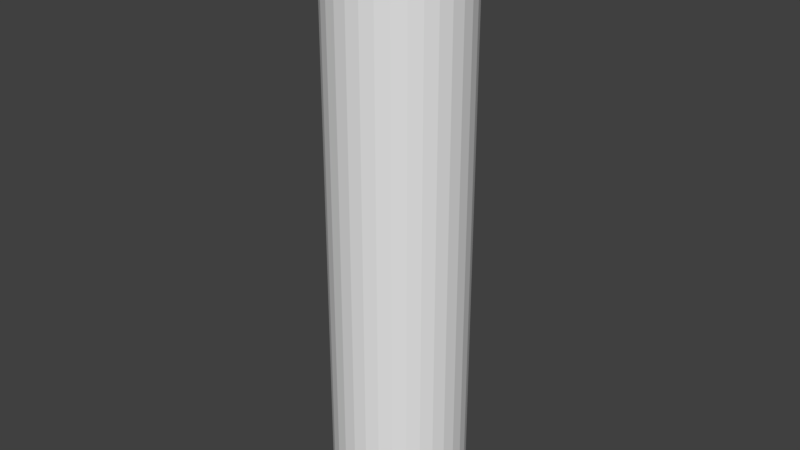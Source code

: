 # Source: baterija.blend  (saved by Blender 2.79.0; exported with 4.5.12 LTS)
import bpy
from mathutils import Matrix  # noqa: F401  (used for matrix-valued properties, if any)

bpy.ops.wm.read_factory_settings(use_empty=True)
scene = bpy.context.scene
scene.name = 'Scene'

# ---- collections
col_collection_4 = bpy.data.collections.new('Collection 4'); scene.collection.children.link(col_collection_4)

# ---- materials (node trees are filled in below, after node groups)
mat_material_002 = bpy.data.materials.new('Material.002')
mat_material_002.alpha_threshold = 0.0
mat_material_002.use_transparent_shadow = False
mat_material_002.preview_render_type = 'CUBE'
mat_material_002.roughness = 0.5

# ---- material node trees

# ---- world
world_world = bpy.data.worlds.new('World'); scene.world = world_world
world_world.color = (0.05088, 0.05088, 0.05088)
world_world.use_sun_shadow = False
world_world.sun_shadow_jitter_overblur = 0.0
world_world.cycles.sampling_method = 'MANUAL'

# ---- meshes
me_cylinder_002 = bpy.data.meshes.new('Cylinder.002')
me_cylinder_002.from_pydata([(0.0, 1.0, -1.0), (0.0, 1.0, 1.0), (0.1951, 0.9808, -1.0), (0.1951, 0.9808, 1.0), (0.3827, 0.9239, -1.0), (0.3827, 0.9239, 1.0), (0.5556, 0.8315, -1.0), (0.5556, 0.8315, 1.0), (0.7071, 0.7071, -1.0), (0.7071, 0.7071, 1.0), (0.8315, 0.5556, -1.0), (0.8315, 0.5556, 1.0), (0.9239, 0.3827, -1.0), (0.9239, 0.3827, 1.0), (0.9808, 0.1951, -1.0), (0.9808, 0.1951, 1.0), (1.0, 7.55e-08, -1.0), (1.0, 7.55e-08, 1.0), (0.9808, -0.1951, -1.0), (0.9808, -0.1951, 1.0), (0.9239, -0.3827, -1.0), (0.9239, -0.3827, 1.0), (0.8315, -0.5556, -1.0), (0.8315, -0.5556, 1.0), (0.7071, -0.7071, -1.0), (0.7071, -0.7071, 1.0), (0.5556, -0.8315, -1.0), (0.5556, -0.8315, 1.0), (0.3827, -0.9239, -1.0), (0.3827, -0.9239, 1.0), (0.1951, -0.9808, -1.0), (0.1951, -0.9808, 1.0), (-3.258e-07, -1.0, -1.0), (-3.258e-07, -1.0, 1.0), (-0.1951, -0.9808, -1.0), (-0.1951, -0.9808, 1.0), (-0.3827, -0.9239, -1.0), (-0.3827, -0.9239, 1.0), (-0.5556, -0.8315, -1.0), (-0.5556, -0.8315, 1.0), (-0.7071, -0.7071, -1.0), (-0.7071, -0.7071, 1.0), (-0.8315, -0.5556, -1.0), (-0.8315, -0.5556, 1.0), (-0.9239, -0.3827, -1.0), (-0.9239, -0.3827, 1.0), (-0.9808, -0.1951, -1.0), (-0.9808, -0.1951, 1.0), (-1.0, 9.656e-07, -1.0), (-1.0, 9.656e-07, 1.0), (-0.9808, 0.1951, -1.0), (-0.9808, 0.1951, 1.0), (-0.9239, 0.3827, -1.0), (-0.9239, 0.3827, 1.0), (-0.8315, 0.5556, -1.0), (-0.8315, 0.5556, 1.0), (-0.7071, 0.7071, -1.0), (-0.7071, 0.7071, 1.0), (-0.5556, 0.8315, -1.0), (-0.5556, 0.8315, 1.0), (-0.3827, 0.9239, -1.0), (-0.3827, 0.9239, 1.0), (-0.1951, 0.9808, -1.0), (-0.1951, 0.9808, 1.0)], [], [(0, 1, 3, 2), (2, 3, 5, 4), (4, 5, 7, 6), (6, 7, 9, 8), (8, 9, 11, 10), (10, 11, 13, 12), (12, 13, 15, 14), (14, 15, 17, 16), (16, 17, 19, 18), (18, 19, 21, 20), (20, 21, 23, 22), (22, 23, 25, 24), (24, 25, 27, 26), (26, 27, 29, 28), (28, 29, 31, 30), (30, 31, 33, 32), (32, 33, 35, 34), (34, 35, 37, 36), (36, 37, 39, 38), (38, 39, 41, 40), (40, 41, 43, 42), (42, 43, 45, 44), (44, 45, 47, 46), (46, 47, 49, 48), (48, 49, 51, 50), (50, 51, 53, 52), (52, 53, 55, 54), (54, 55, 57, 56), (56, 57, 59, 58), (58, 59, 61, 60), (3, 1, 63, 61, 59, 57, 55, 53, 51, 49, 47, 45, 43, 41, 39, 37, 35, 33, 31, 29, 27, 25, 23, 21, 19, 17, 15, 13, 11, 9, 7, 5), (60, 61, 63, 62), (62, 63, 1, 0), (0, 2, 4, 6, 8, 10, 12, 14, 16, 18, 20, 22, 24, 26, 28, 30, 32, 34, 36, 38, 40, 42, 44, 46, 48, 50, 52, 54, 56, 58, 60, 62)])
me_cylinder_002.materials.append(mat_material_002)
me_cylinder_002.use_remesh_preserve_volume = False
me_cylinder_002.use_remesh_preserve_attributes = False
me_cylinder_002.use_mirror_vertex_groups = False
me_cylinder_002.update()
me_cylinder_001 = bpy.data.meshes.new('Cylinder.001')
me_cylinder_001.from_pydata([(0.0, 1.0, -1.0), (0.0, 1.0, 1.0), (0.1951, 0.9808, -1.0), (0.1951, 0.9808, 1.0), (0.3827, 0.9239, -1.0), (0.3827, 0.9239, 1.0), (0.5556, 0.8315, -1.0), (0.5556, 0.8315, 1.0), (0.7071, 0.7071, -1.0), (0.7071, 0.7071, 1.0), (0.8315, 0.5556, -1.0), (0.8315, 0.5556, 1.0), (0.9239, 0.3827, -1.0), (0.9239, 0.3827, 1.0), (0.9808, 0.1951, -1.0), (0.9808, 0.1951, 1.0), (1.0, 7.55e-08, -1.0), (1.0, 7.55e-08, 1.0), (0.9808, -0.1951, -1.0), (0.9808, -0.1951, 1.0), (0.9239, -0.3827, -1.0), (0.9239, -0.3827, 1.0), (0.8315, -0.5556, -1.0), (0.8315, -0.5556, 1.0), (0.7071, -0.7071, -1.0), (0.7071, -0.7071, 1.0), (0.5556, -0.8315, -1.0), (0.5556, -0.8315, 1.0), (0.3827, -0.9239, -1.0), (0.3827, -0.9239, 1.0), (0.1951, -0.9808, -1.0), (0.1951, -0.9808, 1.0), (-3.258e-07, -1.0, -1.0), (-3.258e-07, -1.0, 1.0), (-0.1951, -0.9808, -1.0), (-0.1951, -0.9808, 1.0), (-0.3827, -0.9239, -1.0), (-0.3827, -0.9239, 1.0), (-0.5556, -0.8315, -1.0), (-0.5556, -0.8315, 1.0), (-0.7071, -0.7071, -1.0), (-0.7071, -0.7071, 1.0), (-0.8315, -0.5556, -1.0), (-0.8315, -0.5556, 1.0), (-0.9239, -0.3827, -1.0), (-0.9239, -0.3827, 1.0), (-0.9808, -0.1951, -1.0), (-0.9808, -0.1951, 1.0), (-1.0, 9.656e-07, -1.0), (-1.0, 9.656e-07, 1.0), (-0.9808, 0.1951, -1.0), (-0.9808, 0.1951, 1.0), (-0.9239, 0.3827, -1.0), (-0.9239, 0.3827, 1.0), (-0.8315, 0.5556, -1.0), (-0.8315, 0.5556, 1.0), (-0.7071, 0.7071, -1.0), (-0.7071, 0.7071, 1.0), (-0.5556, 0.8315, -1.0), (-0.5556, 0.8315, 1.0), (-0.3827, 0.9239, -1.0), (-0.3827, 0.9239, 1.0), (-0.1951, 0.9808, -1.0), (-0.1951, 0.9808, 1.0), (3.702e-08, 0.6883, -1.0), (0.1343, 0.675, -1.0), (0.2634, 0.6359, -1.0), (0.3824, 0.5723, -1.0), (0.4867, 0.4867, -1.0), (0.5723, 0.3824, -1.0), (0.6359, 0.2634, -1.0), (0.675, 0.1343, -1.0), (0.6883, 1.408e-07, -1.0), (0.675, -0.1343, -1.0), (0.6359, -0.2634, -1.0), (0.5723, -0.3824, -1.0), (0.4867, -0.4867, -1.0), (0.3824, -0.5723, -1.0), (0.2634, -0.6359, -1.0), (0.1343, -0.675, -1.0), (-1.873e-07, -0.6883, -1.0), (-0.1343, -0.675, -1.0), (-0.2634, -0.6359, -1.0), (-0.3824, -0.5723, -1.0), (-0.4867, -0.4867, -1.0), (-0.5723, -0.3824, -1.0), (-0.6359, -0.2634, -1.0), (-0.675, -0.1343, -1.0), (-0.6883, 7.534e-07, -1.0), (-0.675, 0.1343, -1.0), (-0.6359, 0.2634, -1.0), (-0.5723, 0.3824, -1.0), (-0.4867, 0.4867, -1.0), (-0.3824, 0.5723, -1.0), (-0.2634, 0.6359, -1.0), (-0.1343, 0.675, -1.0), (3.702e-08, 0.6883, -1.039), (0.1343, 0.675, -1.039), (0.2634, 0.6359, -1.039), (0.3824, 0.5723, -1.039), (0.4867, 0.4867, -1.039), (0.5723, 0.3824, -1.039), (0.6359, 0.2634, -1.039), (0.675, 0.1343, -1.039), (0.6883, 1.408e-07, -1.039), (0.675, -0.1343, -1.039), (0.6359, -0.2634, -1.039), (0.5723, -0.3824, -1.039), (0.4867, -0.4867, -1.039), (0.3824, -0.5723, -1.039), (0.2634, -0.6359, -1.039), (0.1343, -0.675, -1.039), (-1.873e-07, -0.6883, -1.039), (-0.1343, -0.675, -1.039), (-0.2634, -0.6359, -1.039), (-0.3824, -0.5723, -1.039), (-0.4867, -0.4867, -1.039), (-0.5723, -0.3824, -1.039), (-0.6359, -0.2634, -1.039), (-0.675, -0.1343, -1.039), (-0.6883, 7.534e-07, -1.039), (-0.675, 0.1343, -1.039), (-0.6359, 0.2634, -1.039), (-0.5723, 0.3824, -1.039), (-0.4867, 0.4867, -1.039), (-0.3824, 0.5723, -1.039), (-0.2634, 0.6359, -1.039), (-0.1343, 0.675, -1.039), (0.1712, 0.8608, 1.0), (1.453e-08, 0.8777, 1.0), (0.3359, 0.8108, 1.0), (0.4876, 0.7297, 1.0), (0.6206, 0.6206, 1.0), (0.7297, 0.4876, 1.0), (0.8108, 0.3359, 1.0), (0.8608, 0.1712, 1.0), (0.8777, 1.011e-07, 1.0), (0.8608, -0.1712, 1.0), (0.8108, -0.3359, 1.0), (0.7297, -0.4876, 1.0), (0.6206, -0.6206, 1.0), (0.4876, -0.7297, 1.0), (0.3359, -0.8108, 1.0), (0.1712, -0.8608, 1.0), (-2.714e-07, -0.8777, 1.0), (-0.1712, -0.8608, 1.0), (-0.3359, -0.8108, 1.0), (-0.4876, -0.7297, 1.0), (-0.6206, -0.6206, 1.0), (-0.7297, -0.4876, 1.0), (-0.8108, -0.3359, 1.0), (-0.8608, -0.1712, 1.0), (-0.8777, 8.823e-07, 1.0), (-0.8608, 0.1712, 1.0), (-0.8108, 0.3359, 1.0), (-0.7297, 0.4876, 1.0), (-0.6206, 0.6206, 1.0), (-0.4876, 0.7297, 1.0), (-0.3359, 0.8108, 1.0), (-0.1712, 0.8608, 1.0), (0.1712, 0.8608, 1.01), (1.453e-08, 0.8777, 1.01), (0.3359, 0.8108, 1.01), (0.4876, 0.7297, 1.01), (0.6206, 0.6206, 1.01), (0.7297, 0.4876, 1.01), (0.8108, 0.3359, 1.01), (0.8608, 0.1712, 1.01), (0.8777, 1.011e-07, 1.01), (0.8608, -0.1712, 1.01), (0.8108, -0.3359, 1.01), (0.7297, -0.4876, 1.01), (0.6206, -0.6206, 1.01), (0.4876, -0.7297, 1.01), (0.3359, -0.8108, 1.01), (0.1712, -0.8608, 1.01), (-2.714e-07, -0.8777, 1.01), (-0.1712, -0.8608, 1.01), (-0.3359, -0.8108, 1.01), (-0.4876, -0.7297, 1.01), (-0.6206, -0.6206, 1.01), (-0.7297, -0.4876, 1.01), (-0.8108, -0.3359, 1.01), (-0.8608, -0.1712, 1.01), (-0.8777, 8.823e-07, 1.01), (-0.8608, 0.1712, 1.01), (-0.8108, 0.3359, 1.01), (-0.7297, 0.4876, 1.01), (-0.6206, 0.6206, 1.01), (-0.4876, 0.7297, 1.01), (-0.3359, 0.8108, 1.01), (-0.1712, 0.8608, 1.01), (0.0, 1.0, -0.8193), (0.0, 1.0, -0.7383), (0.1951, 0.9808, -0.7383), (0.1951, 0.9808, -0.8193), (0.3827, 0.9239, -0.7383), (0.3827, 0.9239, -0.8193), (0.5556, 0.8315, -0.7383), (0.5556, 0.8315, -0.8193), (0.7071, 0.7071, -0.7383), (0.7071, 0.7071, -0.8193), (0.8315, 0.5556, -0.7383), (0.8315, 0.5556, -0.8193), (0.9239, 0.3827, -0.7383), (0.9239, 0.3827, -0.8193), (0.9808, 0.1951, -0.7383), (0.9808, 0.1951, -0.8193), (1.0, 7.55e-08, -0.7383), (1.0, 7.55e-08, -0.8193), (0.9808, -0.1951, -0.7383), (0.9808, -0.1951, -0.8193), (0.9239, -0.3827, -0.7383), (0.9239, -0.3827, -0.8193), (0.8315, -0.5556, -0.7383), (0.8315, -0.5556, -0.8193), (0.7071, -0.7071, -0.7383), (0.7071, -0.7071, -0.8193), (0.5556, -0.8315, -0.7383), (0.5556, -0.8315, -0.8193), (0.3827, -0.9239, -0.7383), (0.3827, -0.9239, -0.8193), (0.1951, -0.9808, -0.7383), (0.1951, -0.9808, -0.8193), (-3.258e-07, -1.0, -0.7383), (-3.258e-07, -1.0, -0.8193), (-0.1951, -0.9808, -0.7383), (-0.1951, -0.9808, -0.8193), (-0.3827, -0.9239, -0.7383), (-0.3827, -0.9239, -0.8193), (-0.5556, -0.8315, -0.7383), (-0.5556, -0.8315, -0.8193), (-0.7071, -0.7071, -0.7383), (-0.7071, -0.7071, -0.8193), (-0.8315, -0.5556, -0.7383), (-0.8315, -0.5556, -0.8193), (-0.9239, -0.3827, -0.7383), (-0.9239, -0.3827, -0.8193), (-0.9808, -0.1951, -0.7383), (-0.9808, -0.1951, -0.8193), (-1.0, 9.656e-07, -0.7383), (-1.0, 9.656e-07, -0.8193), (-0.9808, 0.1951, -0.7383), (-0.9808, 0.1951, -0.8193), (-0.9239, 0.3827, -0.7383), (-0.9239, 0.3827, -0.8193), (-0.8315, 0.5556, -0.7383), (-0.8315, 0.5556, -0.8193), (-0.7071, 0.7071, -0.7383), (-0.7071, 0.7071, -0.8193), (-0.5556, 0.8315, -0.7383), (-0.5556, 0.8315, -0.8193), (-0.3827, 0.9239, -0.7383), (-0.3827, 0.9239, -0.8193), (-0.1951, 0.9808, -0.7383), (-0.1951, 0.9808, -0.8193), (0.1712, 0.8608, 1.023), (1.453e-08, 0.8777, 1.023), (0.3359, 0.8108, 1.023), (0.4876, 0.7297, 1.023), (0.6206, 0.6206, 1.023), (0.7297, 0.4876, 1.023), (0.8108, 0.3359, 1.023), (0.8608, 0.1712, 1.023), (0.8777, 1.011e-07, 1.023), (0.8608, -0.1712, 1.023), (0.8108, -0.3359, 1.023), (0.7297, -0.4876, 1.023), (0.6206, -0.6206, 1.023), (0.4876, -0.7297, 1.023), (0.3359, -0.8108, 1.023), (0.1712, -0.8608, 1.023), (-2.714e-07, -0.8777, 1.023), (-0.1712, -0.8608, 1.023), (-0.3359, -0.8108, 1.023), (-0.4876, -0.7297, 1.023), (-0.6206, -0.6206, 1.023), (-0.7297, -0.4876, 1.023), (-0.8108, -0.3359, 1.023), (-0.8608, -0.1712, 1.023), (-0.8777, 8.823e-07, 1.023), (-0.8608, 0.1712, 1.023), (-0.8108, 0.3359, 1.023), (-0.7297, 0.4876, 1.023), (-0.6206, 0.6206, 1.023), (-0.4876, 0.7297, 1.023), (-0.3359, 0.8108, 1.023), (-0.1712, 0.8608, 1.023)], [], [(193, 1, 3, 194), (194, 3, 5, 196), (196, 5, 7, 198), (198, 7, 9, 200), (200, 9, 11, 202), (202, 11, 13, 204), (204, 13, 15, 206), (206, 15, 17, 208), (208, 17, 19, 210), (210, 19, 21, 212), (212, 21, 23, 214), (214, 23, 25, 216), (216, 25, 27, 218), (218, 27, 29, 220), (220, 29, 31, 222), (222, 31, 33, 224), (224, 33, 35, 226), (226, 35, 37, 228), (228, 37, 39, 230), (230, 39, 41, 232), (232, 41, 43, 234), (234, 43, 45, 236), (236, 45, 47, 238), (238, 47, 49, 240), (240, 49, 51, 242), (242, 51, 53, 244), (244, 53, 55, 246), (246, 55, 57, 248), (248, 57, 59, 250), (250, 59, 61, 252), (17, 15, 135, 136), (252, 61, 63, 254), (254, 63, 1, 193), (50, 52, 90, 89), (71, 72, 104, 103), (6, 8, 68, 67), (24, 26, 77, 76), (42, 44, 86, 85), (60, 62, 95, 94), (16, 18, 73, 72), (34, 36, 82, 81), (52, 54, 91, 90), (8, 10, 69, 68), (26, 28, 78, 77), (44, 46, 87, 86), (0, 2, 65, 64), (62, 0, 64, 95), (18, 20, 74, 73), (36, 38, 83, 82), (54, 56, 92, 91), (10, 12, 70, 69), (28, 30, 79, 78), (46, 48, 88, 87), (2, 4, 66, 65), (20, 22, 75, 74), (38, 40, 84, 83), (56, 58, 93, 92), (12, 14, 71, 70), (30, 32, 80, 79), (48, 50, 89, 88), (4, 6, 67, 66), (22, 24, 76, 75), (40, 42, 85, 84), (58, 60, 94, 93), (14, 16, 72, 71), (32, 34, 81, 80), (96, 97, 98, 99, 100, 101, 102, 103, 104, 105, 106, 107, 108, 109, 110, 111, 112, 113, 114, 115, 116, 117, 118, 119, 120, 121, 122, 123, 124, 125, 126, 127), (85, 86, 118, 117), (72, 73, 105, 104), (86, 87, 119, 118), (73, 74, 106, 105), (87, 88, 120, 119), (74, 75, 107, 106), (88, 89, 121, 120), (75, 76, 108, 107), (89, 90, 122, 121), (76, 77, 109, 108), (90, 91, 123, 122), (77, 78, 110, 109), (64, 65, 97, 96), (91, 92, 124, 123), (78, 79, 111, 110), (65, 66, 98, 97), (92, 93, 125, 124), (79, 80, 112, 111), (66, 67, 99, 98), (93, 94, 126, 125), (80, 81, 113, 112), (67, 68, 100, 99), (94, 95, 127, 126), (81, 82, 114, 113), (68, 69, 101, 100), (95, 64, 96, 127), (82, 83, 115, 114), (69, 70, 102, 101), (83, 84, 116, 115), (70, 71, 103, 102), (84, 85, 117, 116), (142, 141, 173, 174), (35, 33, 144, 145), (53, 51, 153, 154), (9, 7, 131, 132), (27, 25, 140, 141), (45, 43, 149, 150), (63, 61, 158, 159), (19, 17, 136, 137), (37, 35, 145, 146), (55, 53, 154, 155), (11, 9, 132, 133), (29, 27, 141, 142), (47, 45, 150, 151), (3, 1, 129, 128), (1, 63, 159, 129), (21, 19, 137, 138), (39, 37, 146, 147), (57, 55, 155, 156), (13, 11, 133, 134), (31, 29, 142, 143), (49, 47, 151, 152), (5, 3, 128, 130), (23, 21, 138, 139), (41, 39, 147, 148), (59, 57, 156, 157), (15, 13, 134, 135), (33, 31, 143, 144), (51, 49, 152, 153), (7, 5, 130, 131), (25, 23, 139, 140), (43, 41, 148, 149), (61, 59, 157, 158), (160, 161, 257, 256), (128, 129, 161, 160), (156, 155, 187, 188), (143, 142, 174, 175), (130, 128, 160, 162), (157, 156, 188, 189), (144, 143, 175, 176), (131, 130, 162, 163), (158, 157, 189, 190), (145, 144, 176, 177), (132, 131, 163, 164), (159, 158, 190, 191), (146, 145, 177, 178), (133, 132, 164, 165), (129, 159, 191, 161), (147, 146, 178, 179), (134, 133, 165, 166), (148, 147, 179, 180), (135, 134, 166, 167), (149, 148, 180, 181), (136, 135, 167, 168), (150, 149, 181, 182), (137, 136, 168, 169), (151, 150, 182, 183), (138, 137, 169, 170), (152, 151, 183, 184), (139, 138, 170, 171), (153, 152, 184, 185), (140, 139, 171, 172), (154, 153, 185, 186), (141, 140, 172, 173), (155, 154, 186, 187), (62, 255, 192, 0), (255, 254, 193, 192), (60, 253, 255, 62), (253, 252, 254, 255), (58, 251, 253, 60), (251, 250, 252, 253), (56, 249, 251, 58), (249, 248, 250, 251), (54, 247, 249, 56), (247, 246, 248, 249), (52, 245, 247, 54), (245, 244, 246, 247), (50, 243, 245, 52), (243, 242, 244, 245), (48, 241, 243, 50), (241, 240, 242, 243), (46, 239, 241, 48), (239, 238, 240, 241), (44, 237, 239, 46), (237, 236, 238, 239), (42, 235, 237, 44), (235, 234, 236, 237), (40, 233, 235, 42), (233, 232, 234, 235), (38, 231, 233, 40), (231, 230, 232, 233), (36, 229, 231, 38), (229, 228, 230, 231), (34, 227, 229, 36), (227, 226, 228, 229), (32, 225, 227, 34), (225, 224, 226, 227), (30, 223, 225, 32), (223, 222, 224, 225), (28, 221, 223, 30), (221, 220, 222, 223), (26, 219, 221, 28), (219, 218, 220, 221), (24, 217, 219, 26), (217, 216, 218, 219), (22, 215, 217, 24), (215, 214, 216, 217), (20, 213, 215, 22), (213, 212, 214, 215), (18, 211, 213, 20), (211, 210, 212, 213), (16, 209, 211, 18), (209, 208, 210, 211), (14, 207, 209, 16), (207, 206, 208, 209), (12, 205, 207, 14), (205, 204, 206, 207), (10, 203, 205, 12), (203, 202, 204, 205), (8, 201, 203, 10), (201, 200, 202, 203), (6, 199, 201, 8), (199, 198, 200, 201), (4, 197, 199, 6), (197, 196, 198, 199), (2, 195, 197, 4), (195, 194, 196, 197), (0, 192, 195, 2), (192, 193, 194, 195), (256, 257, 287, 286, 285, 284, 283, 282, 281, 280, 279, 278, 277, 276, 275, 274, 273, 272, 271, 270, 269, 268, 267, 266, 265, 264, 263, 262, 261, 260, 259, 258), (188, 187, 283, 284), (175, 174, 270, 271), (162, 160, 256, 258), (189, 188, 284, 285), (176, 175, 271, 272), (163, 162, 258, 259), (190, 189, 285, 286), (177, 176, 272, 273), (164, 163, 259, 260), (191, 190, 286, 287), (178, 177, 273, 274), (165, 164, 260, 261), (161, 191, 287, 257), (179, 178, 274, 275), (166, 165, 261, 262), (180, 179, 275, 276), (167, 166, 262, 263), (181, 180, 276, 277), (168, 167, 263, 264), (182, 181, 277, 278), (169, 168, 264, 265), (183, 182, 278, 279), (170, 169, 265, 266), (184, 183, 279, 280), (171, 170, 266, 267), (185, 184, 280, 281), (172, 171, 267, 268), (186, 185, 281, 282), (173, 172, 268, 269), (187, 186, 282, 283), (174, 173, 269, 270)])
me_cylinder_001.use_remesh_preserve_volume = False
me_cylinder_001.use_remesh_preserve_attributes = False
me_cylinder_001.use_mirror_vertex_groups = False
me_cylinder_001.update()

# ---- objects
ob_cylinder = bpy.data.objects.new('Cylinder', me_cylinder_002)
ob_cylinder_001 = bpy.data.objects.new('Cylinder.001', me_cylinder_001)

# ---- transforms, parenting, visibility, modifiers, constraints
ob_cylinder.location = (-2.714, -2.478, 2.688)
ob_cylinder.scale = (0.07517, 0.07517, 0.3227)
ob_cylinder.lineart.crease_threshold = 0.0
ob_cylinder_001.location = (-2.713, -2.478, 2.688)
ob_cylinder_001.scale = (-0.07425, -0.07425, -0.3229)
ob_cylinder_001.lineart.crease_threshold = 0.0
_m = ob_cylinder_001.modifiers.new('Subsurf', 'SUBSURF')
_m.uv_smooth = 'PRESERVE_CORNERS'
_m.quality = 2
_m.show_only_control_edges = False

# ---- collection membership
col_collection_4.objects.link(ob_cylinder)
col_collection_4.objects.link(ob_cylinder_001)

# ---- scene / render settings (as saved in the file)
scene.frame_start = 1; scene.frame_end = 250; scene.frame_set(1)
scene.render.engine = 'BLENDER_EEVEE_NEXT'
scene.render.resolution_percentage = 50
scene.render.dither_intensity = 0.0
scene.cycles.use_denoising = False
scene.cycles.samples = 128
scene.cycles.sampling_pattern = 'TABULATED_SOBOL'
scene.cycles.use_adaptive_sampling = False
scene.cycles.use_light_tree = False
scene.cycles.blur_glossy = 0.0
scene.cycles.sample_clamp_indirect = 0.0
scene.view_settings.view_transform = 'Standard'
bpy.context.view_layer.update()

# ---- added for rendering (the .blend has no active camera and no usable light): camera, sun
cam_auto = bpy.data.cameras.new('AutoCamera')
cam_auto.lens = 50.0
cam_auto.sensor_width = 36.0
cam_auto.clip_end = 1000.0
ob_auto_camera = bpy.data.objects.new('AutoCamera', cam_auto)
scene.collection.objects.link(ob_auto_camera)
ob_auto_camera.location = (-2.06687, -3.25394, 3.20826)
ob_auto_camera.rotation_euler = (1.09748, -7.21219e-08, 0.694738)
scene.camera = ob_auto_camera
light_auto_sun = bpy.data.lights.new('AutoSun', 'SUN')
light_auto_sun.energy = 3.0
light_auto_sun.angle = 0.0523599
ob_auto_sun = bpy.data.objects.new('AutoSun', light_auto_sun)
scene.collection.objects.link(ob_auto_sun)
ob_auto_sun.rotation_euler = (0.872665, 0.174533, 0.523599)
bpy.context.view_layer.update()
